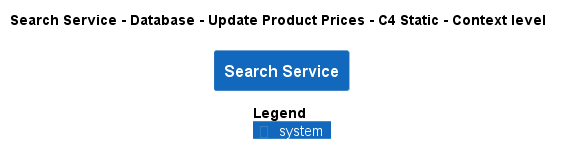

The diagram above was rendered by PlantUML. Its source (embedded in the PNG):
@startuml
!pragma layout smetana
!include ..\..\..\..\..\..\.c4s\C4_Context.puml

AddElementTag("state:new", $bgColor=green, $fontColor=#ffffff, $borderColor=green, $shadowing="False")
AddElementTag("state:changed", $bgColor=orange, $fontColor=#ffffff, $borderColor=orange, $shadowing="False")
AddElementTag("state:removed", $bgColor=red, $fontColor=#ffffff, $borderColor=red, $shadowing="False")

AddRelTag("state:new", $textColor=green, $lineColor=green)
AddRelTag("state:changed", $textColor=orange, $lineColor=orange)
AddRelTag("state:removed", $textColor=red, $lineColor=red)

SHOW_PERSON_PORTRAIT()
LAYOUT_TOP_DOWN()

skinparam linetype polyline

title Search Service - Database - Update Product Prices - C4 Static - Context level

System(ECommercePlatform.SoftwareSystems.SearchService, "Search Service", "")



SHOW_LEGEND()
@enduml